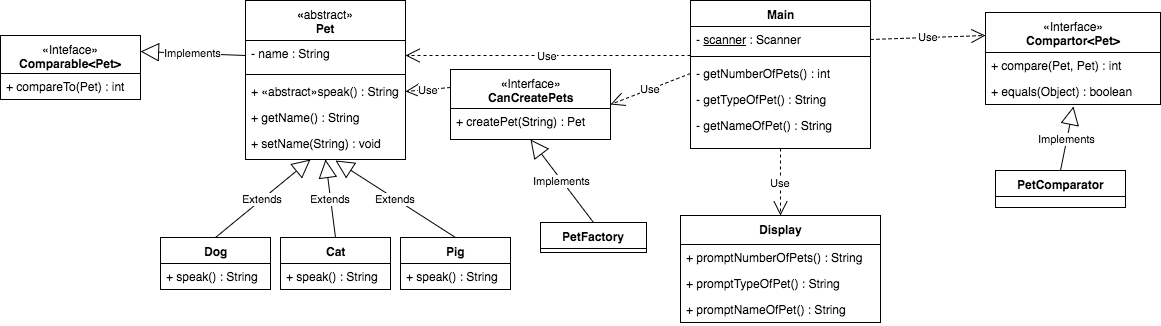

The diagram above was exported from draw.io. Its source (the exported page's mxGraphModel, read from the mxfile embedded in the PNG):
<mxGraphModel dx="1880" dy="500" grid="1" gridSize="10" guides="1" tooltips="1" connect="1" arrows="1" fold="1" page="1" pageScale="1" pageWidth="850" pageHeight="1100" math="0" shadow="0">
  <root>
    <mxCell id="0" />
    <mxCell id="1" parent="0" />
    <mxCell id="4bc3c16bae4d0306-1" value="«&lt;span style=&quot;font-weight: normal&quot;&gt;abstract»&lt;/span&gt;&lt;div&gt;Pet&lt;/div&gt;" style="swimlane;html=1;fontStyle=1;align=center;verticalAlign=top;childLayout=stackLayout;horizontal=1;startSize=40;horizontalStack=0;resizeParent=1;resizeLast=0;collapsible=1;marginBottom=0;swimlaneFillColor=#ffffff;" vertex="1" parent="1">
      <mxGeometry x="145" y="51" width="160" height="159" as="geometry" />
    </mxCell>
    <mxCell id="4bc3c16bae4d0306-2" value="- name : String" style="text;html=1;strokeColor=none;fillColor=none;align=left;verticalAlign=top;spacingLeft=4;spacingRight=4;whiteSpace=wrap;overflow=hidden;rotatable=0;points=[[0,0.5],[1,0.5]];portConstraint=eastwest;" vertex="1" parent="4bc3c16bae4d0306-1">
      <mxGeometry y="40" width="160" height="30" as="geometry" />
    </mxCell>
    <mxCell id="4bc3c16bae4d0306-3" value="" style="line;html=1;strokeWidth=1;fillColor=none;align=left;verticalAlign=middle;spacingTop=-1;spacingLeft=3;spacingRight=3;rotatable=0;labelPosition=right;points=[];portConstraint=eastwest;" vertex="1" parent="4bc3c16bae4d0306-1">
      <mxGeometry y="70" width="160" height="8" as="geometry" />
    </mxCell>
    <mxCell id="4bc3c16bae4d0306-4" value="+ «abstract»speak() : String" style="text;html=1;strokeColor=none;fillColor=none;align=left;verticalAlign=top;spacingLeft=4;spacingRight=4;whiteSpace=wrap;overflow=hidden;rotatable=0;points=[[0,0.5],[1,0.5]];portConstraint=eastwest;" vertex="1" parent="4bc3c16bae4d0306-1">
      <mxGeometry y="78" width="160" height="26" as="geometry" />
    </mxCell>
    <mxCell id="4bc3c16bae4d0306-5" value="+ getName() : String" style="text;html=1;strokeColor=none;fillColor=none;align=left;verticalAlign=top;spacingLeft=4;spacingRight=4;whiteSpace=wrap;overflow=hidden;rotatable=0;points=[[0,0.5],[1,0.5]];portConstraint=eastwest;" vertex="1" parent="4bc3c16bae4d0306-1">
      <mxGeometry y="104" width="160" height="26" as="geometry" />
    </mxCell>
    <mxCell id="4bc3c16bae4d0306-6" value="+ setName(String) : void" style="text;html=1;strokeColor=none;fillColor=none;align=left;verticalAlign=top;spacingLeft=4;spacingRight=4;whiteSpace=wrap;overflow=hidden;rotatable=0;points=[[0,0.5],[1,0.5]];portConstraint=eastwest;" vertex="1" parent="4bc3c16bae4d0306-1">
      <mxGeometry y="130" width="160" height="26" as="geometry" />
    </mxCell>
    <mxCell id="4bc3c16bae4d0306-7" value="Dog" style="swimlane;html=1;fontStyle=1;align=center;verticalAlign=top;childLayout=stackLayout;horizontal=1;startSize=26;horizontalStack=0;resizeParent=1;resizeLast=0;collapsible=1;marginBottom=0;swimlaneFillColor=#ffffff;" vertex="1" parent="1">
      <mxGeometry x="60" y="288" width="110" height="52" as="geometry" />
    </mxCell>
    <mxCell id="5d113ea177533997-1" value="+ speak() : String" style="text;html=1;strokeColor=none;fillColor=none;align=left;verticalAlign=top;spacingLeft=4;spacingRight=4;whiteSpace=wrap;overflow=hidden;rotatable=0;points=[[0,0.5],[1,0.5]];portConstraint=eastwest;" vertex="1" parent="4bc3c16bae4d0306-7">
      <mxGeometry y="26" width="110" height="26" as="geometry" />
    </mxCell>
    <mxCell id="4bc3c16bae4d0306-14" value="Extends" style="endArrow=block;endSize=16;endFill=0;html=1;exitX=0.5;exitY=0;entryX=0.406;entryY=1.115;entryPerimeter=0;" edge="1" parent="1" source="4bc3c16bae4d0306-7" target="4bc3c16bae4d0306-6">
      <mxGeometry width="160" relative="1" as="geometry">
        <mxPoint x="40" y="150" as="sourcePoint" />
        <mxPoint x="200" y="150" as="targetPoint" />
      </mxGeometry>
    </mxCell>
    <mxCell id="4bc3c16bae4d0306-15" value="Cat" style="swimlane;html=1;fontStyle=1;align=center;verticalAlign=top;childLayout=stackLayout;horizontal=1;startSize=26;horizontalStack=0;resizeParent=1;resizeLast=0;collapsible=1;marginBottom=0;swimlaneFillColor=#ffffff;" vertex="1" parent="1">
      <mxGeometry x="180" y="288" width="110" height="52" as="geometry" />
    </mxCell>
    <mxCell id="5d113ea177533997-2" value="+ speak() : String" style="text;html=1;strokeColor=none;fillColor=none;align=left;verticalAlign=top;spacingLeft=4;spacingRight=4;whiteSpace=wrap;overflow=hidden;rotatable=0;points=[[0,0.5],[1,0.5]];portConstraint=eastwest;" vertex="1" parent="4bc3c16bae4d0306-15">
      <mxGeometry y="26" width="110" height="26" as="geometry" />
    </mxCell>
    <mxCell id="4bc3c16bae4d0306-19" value="Extends" style="endArrow=block;endSize=16;endFill=0;html=1;exitX=0.5;exitY=0;entryX=0.5;entryY=1;" edge="1" parent="1" source="4bc3c16bae4d0306-15" target="4bc3c16bae4d0306-1">
      <mxGeometry width="160" relative="1" as="geometry">
        <mxPoint x="260" y="250" as="sourcePoint" />
        <mxPoint x="420" y="250" as="targetPoint" />
      </mxGeometry>
    </mxCell>
    <mxCell id="4bc3c16bae4d0306-20" value="Pig" style="swimlane;html=1;fontStyle=1;align=center;verticalAlign=top;childLayout=stackLayout;horizontal=1;startSize=26;horizontalStack=0;resizeParent=1;resizeLast=0;collapsible=1;marginBottom=0;swimlaneFillColor=#ffffff;" vertex="1" parent="1">
      <mxGeometry x="300" y="288" width="110" height="52" as="geometry" />
    </mxCell>
    <mxCell id="5d113ea177533997-3" value="+ speak() : String" style="text;html=1;strokeColor=none;fillColor=none;align=left;verticalAlign=top;spacingLeft=4;spacingRight=4;whiteSpace=wrap;overflow=hidden;rotatable=0;points=[[0,0.5],[1,0.5]];portConstraint=eastwest;" vertex="1" parent="4bc3c16bae4d0306-20">
      <mxGeometry y="26" width="110" height="26" as="geometry" />
    </mxCell>
    <mxCell id="4bc3c16bae4d0306-22" value="Extends" style="endArrow=block;endSize=16;endFill=0;html=1;exitX=0.5;exitY=0;entryX=0.563;entryY=1.154;entryPerimeter=0;" edge="1" parent="1" source="4bc3c16bae4d0306-20" target="4bc3c16bae4d0306-6">
      <mxGeometry width="160" relative="1" as="geometry">
        <mxPoint x="340" y="240" as="sourcePoint" />
        <mxPoint x="500" y="240" as="targetPoint" />
      </mxGeometry>
    </mxCell>
    <mxCell id="4bc3c16bae4d0306-23" value="Main" style="swimlane;html=1;fontStyle=1;align=center;verticalAlign=top;childLayout=stackLayout;horizontal=1;startSize=26;horizontalStack=0;resizeParent=1;resizeLast=0;collapsible=1;marginBottom=0;swimlaneFillColor=#ffffff;" vertex="1" parent="1">
      <mxGeometry x="590" y="51" width="180" height="148" as="geometry" />
    </mxCell>
    <mxCell id="4bc3c16bae4d0306-39" value="- &lt;u&gt;scanner&lt;/u&gt; : Scanner" style="text;html=1;strokeColor=none;fillColor=none;align=left;verticalAlign=top;spacingLeft=4;spacingRight=4;whiteSpace=wrap;overflow=hidden;rotatable=0;points=[[0,0.5],[1,0.5]];portConstraint=eastwest;" vertex="1" parent="4bc3c16bae4d0306-23">
      <mxGeometry y="26" width="180" height="26" as="geometry" />
    </mxCell>
    <mxCell id="4bc3c16bae4d0306-25" value="" style="line;html=1;strokeWidth=1;fillColor=none;align=left;verticalAlign=middle;spacingTop=-1;spacingLeft=3;spacingRight=3;rotatable=0;labelPosition=right;points=[];portConstraint=eastwest;" vertex="1" parent="4bc3c16bae4d0306-23">
      <mxGeometry y="52" width="180" height="8" as="geometry" />
    </mxCell>
    <mxCell id="4bc3c16bae4d0306-26" value="- getNumberOfPets() : int" style="text;html=1;strokeColor=none;fillColor=none;align=left;verticalAlign=top;spacingLeft=4;spacingRight=4;whiteSpace=wrap;overflow=hidden;rotatable=0;points=[[0,0.5],[1,0.5]];portConstraint=eastwest;" vertex="1" parent="4bc3c16bae4d0306-23">
      <mxGeometry y="60" width="180" height="26" as="geometry" />
    </mxCell>
    <mxCell id="4bc3c16bae4d0306-28" value="- getTypeOfPet() : String" style="text;html=1;strokeColor=none;fillColor=none;align=left;verticalAlign=top;spacingLeft=4;spacingRight=4;whiteSpace=wrap;overflow=hidden;rotatable=0;points=[[0,0.5],[1,0.5]];portConstraint=eastwest;" vertex="1" parent="4bc3c16bae4d0306-23">
      <mxGeometry y="86" width="180" height="26" as="geometry" />
    </mxCell>
    <mxCell id="4bc3c16bae4d0306-29" value="- getNameOfPet() : String" style="text;html=1;strokeColor=none;fillColor=none;align=left;verticalAlign=top;spacingLeft=4;spacingRight=4;whiteSpace=wrap;overflow=hidden;rotatable=0;points=[[0,0.5],[1,0.5]];portConstraint=eastwest;" vertex="1" parent="4bc3c16bae4d0306-23">
      <mxGeometry y="112" width="180" height="26" as="geometry" />
    </mxCell>
    <mxCell id="4bc3c16bae4d0306-30" value="Use" style="endArrow=open;endSize=12;dashed=1;html=1;entryX=1;entryY=0.5;exitX=0;exitY=1.115;exitPerimeter=0;" edge="1" parent="1" source="4bc3c16bae4d0306-39" target="4bc3c16bae4d0306-2">
      <mxGeometry width="160" relative="1" as="geometry">
        <mxPoint x="440" y="80" as="sourcePoint" />
        <mxPoint x="570" y="230" as="targetPoint" />
      </mxGeometry>
    </mxCell>
    <mxCell id="4bc3c16bae4d0306-32" value="&lt;div&gt;Display&lt;/div&gt;" style="swimlane;html=1;fontStyle=1;align=center;verticalAlign=top;childLayout=stackLayout;horizontal=1;startSize=29;horizontalStack=0;resizeParent=1;resizeLast=0;collapsible=1;marginBottom=0;swimlaneFillColor=#ffffff;" vertex="1" parent="1">
      <mxGeometry x="580" y="266" width="200" height="107" as="geometry" />
    </mxCell>
    <mxCell id="4bc3c16bae4d0306-35" value="+ promptNumberOfPets() : String" style="text;html=1;strokeColor=none;fillColor=none;align=left;verticalAlign=top;spacingLeft=4;spacingRight=4;whiteSpace=wrap;overflow=hidden;rotatable=0;points=[[0,0.5],[1,0.5]];portConstraint=eastwest;" vertex="1" parent="4bc3c16bae4d0306-32">
      <mxGeometry y="29" width="200" height="26" as="geometry" />
    </mxCell>
    <mxCell id="4bc3c16bae4d0306-36" value="+ promptTypeOfPet() : String" style="text;html=1;strokeColor=none;fillColor=none;align=left;verticalAlign=top;spacingLeft=4;spacingRight=4;whiteSpace=wrap;overflow=hidden;rotatable=0;points=[[0,0.5],[1,0.5]];portConstraint=eastwest;" vertex="1" parent="4bc3c16bae4d0306-32">
      <mxGeometry y="55" width="200" height="26" as="geometry" />
    </mxCell>
    <mxCell id="4bc3c16bae4d0306-37" value="+ promptNameOfPet() : String" style="text;html=1;strokeColor=none;fillColor=none;align=left;verticalAlign=top;spacingLeft=4;spacingRight=4;whiteSpace=wrap;overflow=hidden;rotatable=0;points=[[0,0.5],[1,0.5]];portConstraint=eastwest;" vertex="1" parent="4bc3c16bae4d0306-32">
      <mxGeometry y="81" width="200" height="26" as="geometry" />
    </mxCell>
    <mxCell id="4bc3c16bae4d0306-40" value="«&lt;span style=&quot;font-weight: normal&quot;&gt;Interface»&lt;/span&gt;&lt;div&gt;CanCreatePets&lt;/div&gt;" style="swimlane;html=1;fontStyle=1;align=center;verticalAlign=top;childLayout=stackLayout;horizontal=1;startSize=39;horizontalStack=0;resizeParent=1;resizeLast=0;collapsible=1;marginBottom=0;swimlaneFillColor=#ffffff;" vertex="1" parent="1">
      <mxGeometry x="350" y="120" width="160" height="70" as="geometry" />
    </mxCell>
    <mxCell id="4bc3c16bae4d0306-43" value="+ createPet(String) : Pet" style="text;html=1;strokeColor=none;fillColor=none;align=left;verticalAlign=top;spacingLeft=4;spacingRight=4;whiteSpace=wrap;overflow=hidden;rotatable=0;points=[[0,0.5],[1,0.5]];portConstraint=eastwest;" vertex="1" parent="4bc3c16bae4d0306-40">
      <mxGeometry y="39" width="160" height="31" as="geometry" />
    </mxCell>
    <mxCell id="4bc3c16bae4d0306-45" value="Use" style="endArrow=open;endSize=12;dashed=1;html=1;entryX=1;entryY=0.5;exitX=0;exitY=0.5;" edge="1" parent="1" source="4bc3c16bae4d0306-26" target="4bc3c16bae4d0306-40">
      <mxGeometry width="160" relative="1" as="geometry">
        <mxPoint x="560" y="160" as="sourcePoint" />
        <mxPoint x="850" y="150" as="targetPoint" />
      </mxGeometry>
    </mxCell>
    <mxCell id="4bc3c16bae4d0306-46" value="PetFactory" style="swimlane;html=1;fontStyle=1;align=center;verticalAlign=top;childLayout=stackLayout;horizontal=1;startSize=26;horizontalStack=0;resizeParent=1;resizeLast=0;collapsible=1;marginBottom=0;swimlaneFillColor=#ffffff;" vertex="1" parent="1">
      <mxGeometry x="440" y="273" width="106" height="30" as="geometry" />
    </mxCell>
    <mxCell id="4bc3c16bae4d0306-50" value="Implements" style="endArrow=block;endSize=16;endFill=0;html=1;exitX=0.5;exitY=0;entryX=0.5;entryY=1;" edge="1" parent="1" source="4bc3c16bae4d0306-46" target="4bc3c16bae4d0306-40">
      <mxGeometry width="160" relative="1" as="geometry">
        <mxPoint x="830" y="143" as="sourcePoint" />
        <mxPoint x="990" y="143" as="targetPoint" />
        <Array as="points" />
      </mxGeometry>
    </mxCell>
    <mxCell id="4bc3c16bae4d0306-53" value="Use" style="endArrow=open;endSize=12;dashed=1;html=1;entryX=1;entryY=0.5;exitX=0;exitY=0.25;" edge="1" parent="1" source="4bc3c16bae4d0306-40" target="4bc3c16bae4d0306-4">
      <mxGeometry x="315" y="116" width="160" as="geometry">
        <mxPoint x="600" y="116" as="sourcePoint" />
        <mxPoint x="315" y="116" as="targetPoint" />
      </mxGeometry>
    </mxCell>
    <mxCell id="5d113ea177533997-4" value="Use" style="endArrow=open;endSize=12;dashed=1;html=1;exitX=0.5;exitY=1;entryX=0.5;entryY=0;" edge="1" parent="1" source="4bc3c16bae4d0306-23" target="4bc3c16bae4d0306-32">
      <mxGeometry width="160" relative="1" as="geometry">
        <mxPoint x="660" y="230" as="sourcePoint" />
        <mxPoint x="820" y="230" as="targetPoint" />
      </mxGeometry>
    </mxCell>
    <mxCell id="7a74a77594981f9f-1" value="&lt;span style=&quot;font-weight: normal&quot;&gt;«Inteface»&lt;/span&gt;&lt;div&gt;Comparable&amp;lt;Pet&amp;gt;&lt;/div&gt;" style="swimlane;html=1;fontStyle=1;align=center;verticalAlign=top;childLayout=stackLayout;horizontal=1;startSize=38;horizontalStack=0;resizeParent=1;resizeLast=0;collapsible=1;marginBottom=0;swimlaneFillColor=#ffffff;" vertex="1" parent="1">
      <mxGeometry x="-100" y="86" width="140" height="64" as="geometry" />
    </mxCell>
    <mxCell id="7a74a77594981f9f-4" value="+ compareTo(Pet) : int" style="text;html=1;strokeColor=none;fillColor=none;align=left;verticalAlign=top;spacingLeft=4;spacingRight=4;whiteSpace=wrap;overflow=hidden;rotatable=0;points=[[0,0.5],[1,0.5]];portConstraint=eastwest;" vertex="1" parent="7a74a77594981f9f-1">
      <mxGeometry y="38" width="140" height="26" as="geometry" />
    </mxCell>
    <mxCell id="7a74a77594981f9f-19" value="Implements" style="endArrow=block;endSize=16;endFill=0;html=1;exitX=0;exitY=0.5;entryX=1;entryY=0.25;" edge="1" parent="1" source="4bc3c16bae4d0306-2" target="7a74a77594981f9f-1">
      <mxGeometry width="160" relative="1" as="geometry">
        <mxPoint x="50" y="30" as="sourcePoint" />
        <mxPoint x="210" y="30" as="targetPoint" />
      </mxGeometry>
    </mxCell>
    <mxCell id="2fe97e8eb0b15843-5" value="&lt;span style=&quot;font-weight: normal&quot;&gt;«Interface»&lt;/span&gt;&lt;div&gt;Compartor&amp;lt;Pet&amp;gt;&lt;/div&gt;" style="swimlane;html=1;fontStyle=1;align=center;verticalAlign=top;childLayout=stackLayout;horizontal=1;startSize=40;horizontalStack=0;resizeParent=1;resizeLast=0;collapsible=1;marginBottom=0;swimlaneFillColor=#ffffff;" vertex="1" parent="1">
      <mxGeometry x="885" y="63" width="175" height="92" as="geometry" />
    </mxCell>
    <mxCell id="2fe97e8eb0b15843-6" value="+ compare(Pet, Pet) : int" style="text;html=1;strokeColor=none;fillColor=none;align=left;verticalAlign=top;spacingLeft=4;spacingRight=4;whiteSpace=wrap;overflow=hidden;rotatable=0;points=[[0,0.5],[1,0.5]];portConstraint=eastwest;" vertex="1" parent="2fe97e8eb0b15843-5">
      <mxGeometry y="40" width="175" height="26" as="geometry" />
    </mxCell>
    <mxCell id="2fe97e8eb0b15843-7" value="+ equals(Object) : boolean" style="text;html=1;strokeColor=none;fillColor=none;align=left;verticalAlign=top;spacingLeft=4;spacingRight=4;whiteSpace=wrap;overflow=hidden;rotatable=0;points=[[0,0.5],[1,0.5]];portConstraint=eastwest;" vertex="1" parent="2fe97e8eb0b15843-5">
      <mxGeometry y="66" width="175" height="26" as="geometry" />
    </mxCell>
    <mxCell id="2fe97e8eb0b15843-8" value="Implements" style="endArrow=block;endSize=16;endFill=0;html=1;entryX=0.502;entryY=1.08;exitX=0.5;exitY=0;entryPerimeter=0;" edge="1" parent="1" source="2fe97e8eb0b15843-9" target="2fe97e8eb0b15843-7">
      <mxGeometry x="960" y="163" width="160" as="geometry">
        <mxPoint x="1145" y="18" as="sourcePoint" />
        <mxPoint x="1215" y="98" as="targetPoint" />
      </mxGeometry>
    </mxCell>
    <mxCell id="2fe97e8eb0b15843-9" value="PetComparator" style="swimlane;html=1;fontStyle=1;align=center;verticalAlign=top;childLayout=stackLayout;horizontal=1;startSize=26;horizontalStack=0;resizeParent=1;resizeLast=0;collapsible=1;marginBottom=0;swimlaneFillColor=#ffffff;" vertex="1" parent="1">
      <mxGeometry x="895" y="221" width="130" height="37" as="geometry" />
    </mxCell>
    <mxCell id="2fe97e8eb0b15843-10" value="Use" style="endArrow=open;endSize=12;dashed=1;html=1;exitX=1;exitY=0.5;entryX=0;entryY=0.25;" edge="1" parent="1" source="4bc3c16bae4d0306-39" target="2fe97e8eb0b15843-5">
      <mxGeometry width="160" relative="1" as="geometry">
        <mxPoint x="790" y="140" as="sourcePoint" />
        <mxPoint x="950" y="140" as="targetPoint" />
      </mxGeometry>
    </mxCell>
  </root>
</mxGraphModel>